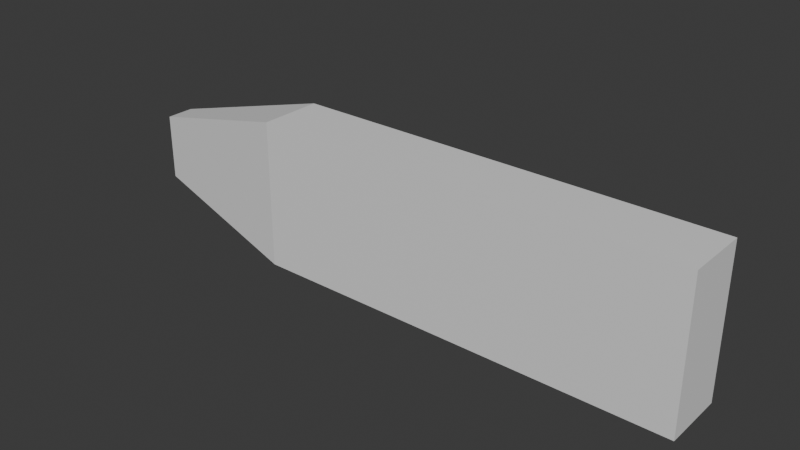 # Source: fertiges_schild.blend  (saved by Blender 4.4.30; exported with 4.5.12 LTS)
import bpy
from mathutils import Matrix  # noqa: F401  (used for matrix-valued properties, if any)

bpy.ops.wm.read_factory_settings(use_empty=True)
scene = bpy.context.scene
scene.name = 'Scene'

# ---- collections
col_collection = bpy.data.collections.new('Collection'); scene.collection.children.link(col_collection)

# ---- materials (node trees are filled in below, after node groups)
mat_material = bpy.data.materials.new('Material')
mat_material.alpha_threshold = 0.0
mat_material.roughness = 0.5
mat_material.line_color = (0.0, 0.0, 0.0, 1.0)

# ---- material node trees
mat_material.use_nodes = True; mat_material.node_tree.nodes.clear()
_N = mat_material.node_tree.nodes; _L = mat_material.node_tree.links
n0 = _N.new('ShaderNodeOutputMaterial'); n0.name = 'Material Output'; n0.location = (300, 300)
n1 = _N.new('ShaderNodeBsdfPrincipled'); n1.name = 'Principled BSDF'; n1.location = (10, 300)
n1.inputs[3].default_value = 1.45
_L.new(n1.outputs[0], n0.inputs[0])
n0.is_active_output = True

# ---- world
world_world = bpy.data.worlds.new('World'); scene.world = world_world
world_world.use_nodes = True; world_world.node_tree.nodes.clear()
_N = world_world.node_tree.nodes; _L = world_world.node_tree.links
n0 = _N.new('ShaderNodeOutputWorld'); n0.name = 'World Output'; n0.location = (300, 300)
n1 = _N.new('ShaderNodeBackground'); n1.name = 'Background'; n1.location = (10, 300)
n1.inputs[0].default_value = (0.05088, 0.05088, 0.05088, 1.0)
_L.new(n1.outputs[0], n0.inputs[0])
n0.is_active_output = True
world_world.color = (0.05088, 0.05088, 0.05088)
world_world.sun_shadow_jitter_overblur = 0.0

# ---- meshes
me_cube = bpy.data.meshes.new('Cube')
me_cube.from_pydata([(0.945, 1.0, 0.945), (0.945, 1.0, -0.945), (1.0, -1.0, 1.0), (1.0, -1.0, -1.0), (-0.3931, 1.0, -0.945), (-0.4481, -1.0, 1.0), (-0.4481, -1.0, -1.0), (-0.3931, 1.0, 0.945), (-1.0, 0.4494, 0.4494), (-0.4494, 1.0, 1.0), (-1.0, 0.4494, -0.4494), (-0.4494, 1.0, -1.0), (-1.0, -0.4494, 0.4494), (-0.4494, -1.0, 1.0), (-0.4494, -1.0, -1.0), (-1.0, -0.4494, -0.4494), (1.0, 1.0, 1.0), (1.0, 1.0, -1.0), (-0.4481, 1.0, 1.0), (-0.4481, 1.0, -1.0), (0.945, 0.5843, 0.945), (0.945, 0.5843, -0.945), (-0.3931, 0.5843, 0.945), (-0.3931, 0.5843, -0.945)], [], [(11, 19, 6, 14), (18, 9, 13, 5), (19, 17, 3, 6), (17, 16, 2, 3), (0, 1, 21, 20), (15, 12, 8, 10), (6, 5, 13, 14), (3, 2, 5, 6), (16, 18, 5, 2), (11, 14, 15, 10), (14, 13, 12, 15), (9, 11, 10, 8), (13, 9, 8, 12), (11, 9, 18, 19), (1, 0, 16, 17), (0, 7, 18, 16), (4, 1, 17, 19), (7, 4, 19, 18), (23, 22, 20, 21), (4, 7, 22, 23), (7, 0, 20, 22), (1, 4, 23, 21)])
_uv = me_cube.uv_layers.new(name='UVMap')
_uv.uv.foreach_set('vector', [0.1938, 0.5, 0.194, 0.5, 0.194, 0.75, 0.1938, 0.75, 0.806, 0.5, 0.8062, 0.5, 0.8062, 0.75, 0.806, 0.75, 0.194, 0.5, 0.375, 0.5, 0.375, 0.75, 0.194, 0.75, 0.375, 0.5, 0.625, 0.5, 0.625, 0.75, 0.375, 0.75, 0.6181, 0.4931, 0.3819, 0.4931, 0.3819, 0.4931, 0.6181, 0.4931, 0.4438, 0.06883, 0.5562, 0.06883, 0.5562, 0.1812, 0.4438, 0.1812, 0.375, 0.931, 0.625, 0.931, 0.625, 0.9312, 0.375, 0.9312, 0.375, 0.75, 0.625, 0.75, 0.625, 0.931, 0.375, 0.931, 0.625, 0.5, 0.806, 0.5, 0.806, 0.75, 0.625, 0.75, 0.375, 0.25, 0.375, 0.0, 0.4438, 0.06883, 0.4438, 0.1812, 0.375, 0.0, 0.625, 0.0, 0.5562, 0.06883, 0.4438, 0.06883, 0.625, 0.3188, 0.375, 0.3188, 0.4438, 0.1812, 0.5562, 0.1812, 0.625, 0.0, 0.625, 0.25, 0.5562, 0.1812, 0.5562, 0.06883, 0.375, 0.3188, 0.625, 0.3188, 0.625, 0.319, 0.375, 0.319, 0.3819, 0.4931, 0.6181, 0.4931, 0.625, 0.5, 0.375, 0.5, 0.6181, 0.4931, 0.6181, 0.3259, 0.625, 0.319, 0.625, 0.5, 0.3819, 0.3259, 0.3819, 0.4931, 0.375, 0.5, 0.375, 0.319, 0.6181, 0.3259, 0.3819, 0.3259, 0.375, 0.319, 0.625, 0.319, 0.3819, 0.3259, 0.6181, 0.3259, 0.6181, 0.4931, 0.3819, 0.4931, 0.3819, 0.3259, 0.6181, 0.3259, 0.6181, 0.3259, 0.3819, 0.3259, 0.6181, 0.3259, 0.6181, 0.4931, 0.6181, 0.4931, 0.6181, 0.3259, 0.3819, 0.4931, 0.3819, 0.3259, 0.3819, 0.3259, 0.3819, 0.4931])
me_cube.materials.append(mat_material)
me_cube.use_mirror_vertex_groups = False
me_cube.update()

# ---- objects
ob_cube = bpy.data.objects.new('Cube', me_cube)

# ---- transforms, parenting, visibility, modifiers, constraints
ob_cube.location = (0.0, 0.0, 0.0)
ob_cube.scale = (2.761, 0.2936, 0.693)
ob_cube.lock_rotations_4d = False
ob_cube.empty_display_type = 'ARROWS'
ob_cube.lineart.crease_threshold = 0.0

# ---- collection membership
col_collection.objects.link(ob_cube)

# ---- scene / render settings (as saved in the file)
scene.frame_start = 1; scene.frame_end = 250; scene.frame_set(1)
scene.render.engine = 'BLENDER_EEVEE_NEXT'
bpy.context.view_layer.update()

# ---- added for rendering (the .blend has no active camera and no usable light): camera, sun
cam_auto = bpy.data.cameras.new('AutoCamera')
cam_auto.lens = 50.0
cam_auto.sensor_width = 36.0
cam_auto.clip_end = 1000.0
ob_auto_camera = bpy.data.objects.new('AutoCamera', cam_auto)
scene.collection.objects.link(ob_auto_camera)
ob_auto_camera.location = (5.29551, -6.35461, 4.23641)
ob_auto_camera.rotation_euler = (1.09748, -7.21219e-08, 0.694738)
scene.camera = ob_auto_camera
light_auto_sun = bpy.data.lights.new('AutoSun', 'SUN')
light_auto_sun.energy = 3.0
light_auto_sun.angle = 0.0523599
ob_auto_sun = bpy.data.objects.new('AutoSun', light_auto_sun)
scene.collection.objects.link(ob_auto_sun)
ob_auto_sun.rotation_euler = (0.872665, 0.174533, 0.523599)
bpy.context.view_layer.update()
